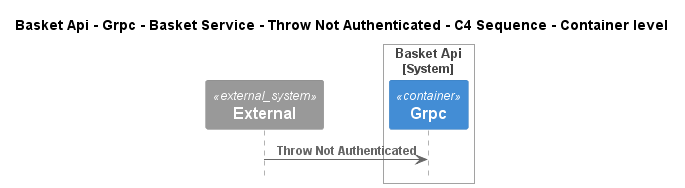

The diagram above was rendered by PlantUML. Its source (embedded in the PNG):
@startuml
!pragma layout smetana
!include ..\..\..\..\..\..\..\..\.c4s\C4_Sequence.puml

title Basket Api - Grpc - Basket Service - Throw Not Authenticated - C4 Sequence - Container level

System_Ext(C4InterFlow.SoftwareSystems.ExternalSystem, "External", "")

System_Boundary(dotnet.eShop.Architecture.SoftwareSystems.BasketApi, "Basket Api")
    Container(dotnet.eShop.Architecture.SoftwareSystems.BasketApi.Containers.Grpc, "Grpc", "", "")
Boundary_End()

Rel(C4InterFlow.SoftwareSystems.ExternalSystem, dotnet.eShop.Architecture.SoftwareSystems.BasketApi.Containers.Grpc, "Throw Not Authenticated")


@enduml